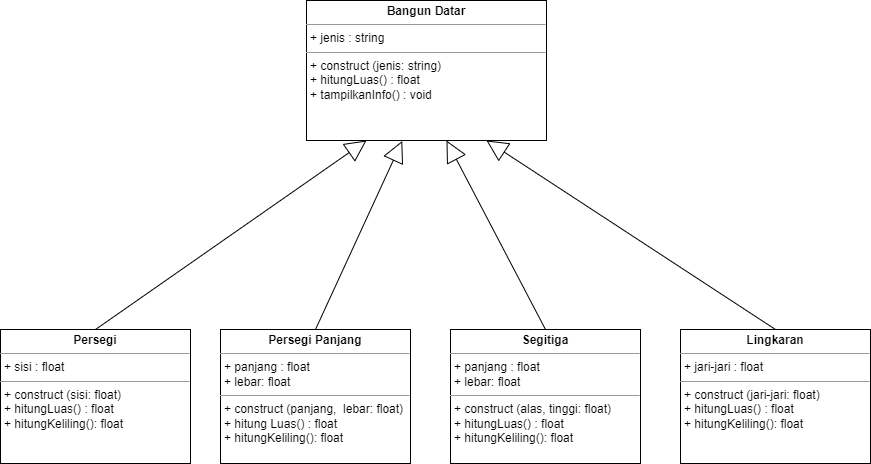

The diagram above was exported from draw.io. Its source (the exported page's mxGraphModel, read from the mxfile embedded in the PNG):
<mxGraphModel dx="1050" dy="621" grid="1" gridSize="10" guides="1" tooltips="1" connect="1" arrows="1" fold="1" page="1" pageScale="1" pageWidth="827" pageHeight="1169" math="0" shadow="0">
  <root>
    <mxCell id="0" />
    <mxCell id="1" parent="0" />
    <mxCell id="JTPlhgvBgLK5OnspptJa-11" value="&lt;p style=&quot;margin:0px;margin-top:4px;text-align:center;&quot;&gt;&lt;b&gt;&lt;span style=&quot;background-color: initial;&quot;&gt;Bangun Datar&lt;/span&gt;&lt;br&gt;&lt;/b&gt;&lt;/p&gt;&lt;hr size=&quot;1&quot;&gt;&lt;p style=&quot;margin:0px;margin-left:4px;&quot;&gt;+ jenis : string&lt;br&gt;&lt;/p&gt;&lt;hr size=&quot;1&quot;&gt;&lt;p style=&quot;margin:0px;margin-left:4px;&quot;&gt;+&amp;nbsp;construct (jenis: string)&lt;br&gt;+ hitungLuas() : float&lt;/p&gt;&lt;p style=&quot;margin:0px;margin-left:4px;&quot;&gt;+ tampilkanInfo() : void&lt;/p&gt;" style="verticalAlign=top;align=left;overflow=fill;fontSize=12;fontFamily=Helvetica;html=1;whiteSpace=wrap;" parent="1" vertex="1">
      <mxGeometry x="440" y="70" width="240" height="140" as="geometry" />
    </mxCell>
    <mxCell id="JTPlhgvBgLK5OnspptJa-17" style="rounded=0;orthogonalLoop=1;jettySize=auto;html=1;exitX=0.5;exitY=0;exitDx=0;exitDy=0;entryX=0.25;entryY=1;entryDx=0;entryDy=0;endArrow=block;endFill=0;endSize=19;" parent="1" source="JTPlhgvBgLK5OnspptJa-12" target="JTPlhgvBgLK5OnspptJa-11" edge="1">
      <mxGeometry relative="1" as="geometry" />
    </mxCell>
    <mxCell id="JTPlhgvBgLK5OnspptJa-12" value="&lt;p style=&quot;margin:0px;margin-top:4px;text-align:center;&quot;&gt;&lt;span style=&quot;background-color: initial;&quot;&gt;&lt;b style=&quot;&quot;&gt;Persegi&lt;/b&gt;&lt;/span&gt;&lt;br&gt;&lt;/p&gt;&lt;hr size=&quot;1&quot;&gt;&lt;p style=&quot;margin:0px;margin-left:4px;&quot;&gt;+ sisi : float&lt;br&gt;&lt;/p&gt;&lt;hr size=&quot;1&quot;&gt;&lt;p style=&quot;margin:0px;margin-left:4px;&quot;&gt;+ construct (sisi: float)&lt;/p&gt;&lt;p style=&quot;margin:0px;margin-left:4px;&quot;&gt;+ hitungLuas() : float&lt;/p&gt;&lt;p style=&quot;margin:0px;margin-left:4px;&quot;&gt;+ hitungKeliling(): float&lt;/p&gt;&lt;p style=&quot;margin:0px;margin-left:4px;&quot;&gt;&lt;br&gt;&lt;/p&gt;" style="verticalAlign=top;align=left;overflow=fill;fontSize=12;fontFamily=Helvetica;html=1;whiteSpace=wrap;" parent="1" vertex="1">
      <mxGeometry x="134" y="399" width="190" height="134" as="geometry" />
    </mxCell>
    <mxCell id="JTPlhgvBgLK5OnspptJa-18" style="edgeStyle=none;shape=connector;rounded=0;orthogonalLoop=1;jettySize=auto;html=1;exitX=0.5;exitY=0;exitDx=0;exitDy=0;entryX=0.399;entryY=1.003;entryDx=0;entryDy=0;entryPerimeter=0;labelBackgroundColor=default;strokeColor=default;fontFamily=Helvetica;fontSize=11;fontColor=default;endArrow=block;endFill=0;endSize=19;" parent="1" source="JTPlhgvBgLK5OnspptJa-13" target="JTPlhgvBgLK5OnspptJa-11" edge="1">
      <mxGeometry relative="1" as="geometry" />
    </mxCell>
    <mxCell id="JTPlhgvBgLK5OnspptJa-13" value="&lt;p style=&quot;margin:0px;margin-top:4px;text-align:center;&quot;&gt;&lt;span style=&quot;background-color: initial;&quot;&gt;&lt;b style=&quot;&quot;&gt;Persegi Panjang&lt;/b&gt;&lt;/span&gt;&lt;br&gt;&lt;/p&gt;&lt;hr size=&quot;1&quot;&gt;&lt;p style=&quot;margin:0px;margin-left:4px;&quot;&gt;+ panjang : float&lt;br&gt;&lt;/p&gt;&lt;p style=&quot;margin:0px;margin-left:4px;&quot;&gt;+ lebar: float&lt;/p&gt;&lt;hr size=&quot;1&quot;&gt;&lt;p style=&quot;margin:0px;margin-left:4px;&quot;&gt;+ construct (panjang,&amp;nbsp; lebar: float)&lt;/p&gt;&lt;p style=&quot;margin:0px;margin-left:4px;&quot;&gt;+ hitung Luas() : float&lt;/p&gt;&lt;p style=&quot;margin:0px;margin-left:4px;&quot;&gt;+ hitungKeliling(): float&lt;/p&gt;&lt;p style=&quot;margin:0px;margin-left:4px;&quot;&gt;&lt;br&gt;&lt;/p&gt;" style="verticalAlign=top;align=left;overflow=fill;fontSize=12;fontFamily=Helvetica;html=1;whiteSpace=wrap;" parent="1" vertex="1">
      <mxGeometry x="354" y="399" width="190" height="134" as="geometry" />
    </mxCell>
    <mxCell id="JTPlhgvBgLK5OnspptJa-19" style="edgeStyle=none;shape=connector;rounded=0;orthogonalLoop=1;jettySize=auto;html=1;exitX=0.5;exitY=0;exitDx=0;exitDy=0;labelBackgroundColor=default;strokeColor=default;fontFamily=Helvetica;fontSize=11;fontColor=default;endArrow=block;endFill=0;endSize=19;" parent="1" source="JTPlhgvBgLK5OnspptJa-14" edge="1">
      <mxGeometry relative="1" as="geometry">
        <mxPoint x="580" y="210" as="targetPoint" />
      </mxGeometry>
    </mxCell>
    <mxCell id="JTPlhgvBgLK5OnspptJa-14" value="&lt;p style=&quot;margin:0px;margin-top:4px;text-align:center;&quot;&gt;&lt;span style=&quot;background-color: initial;&quot;&gt;&lt;b style=&quot;&quot;&gt;Segitiga&lt;/b&gt;&lt;/span&gt;&lt;br&gt;&lt;/p&gt;&lt;hr size=&quot;1&quot;&gt;&lt;p style=&quot;margin:0px;margin-left:4px;&quot;&gt;+ panjang : float&lt;br&gt;&lt;/p&gt;&lt;p style=&quot;margin:0px;margin-left:4px;&quot;&gt;+ lebar: float&lt;/p&gt;&lt;hr size=&quot;1&quot;&gt;&lt;p style=&quot;margin:0px;margin-left:4px;&quot;&gt;+ construct (alas, tinggi: float)&lt;/p&gt;&lt;p style=&quot;margin:0px;margin-left:4px;&quot;&gt;+ hitungLuas() : float&lt;/p&gt;&lt;p style=&quot;border-color: var(--border-color); margin: 0px 0px 0px 4px;&quot;&gt;+ hitungKeliling(): float&lt;/p&gt;&lt;p style=&quot;border-color: var(--border-color); margin: 0px 0px 0px 4px;&quot;&gt;&lt;br style=&quot;border-color: var(--border-color);&quot;&gt;&lt;/p&gt;&lt;p style=&quot;margin:0px;margin-left:4px;&quot;&gt;&lt;br&gt;&lt;/p&gt;" style="verticalAlign=top;align=left;overflow=fill;fontSize=12;fontFamily=Helvetica;html=1;whiteSpace=wrap;" parent="1" vertex="1">
      <mxGeometry x="584" y="399" width="190" height="134" as="geometry" />
    </mxCell>
    <mxCell id="JTPlhgvBgLK5OnspptJa-20" style="edgeStyle=none;shape=connector;rounded=0;orthogonalLoop=1;jettySize=auto;html=1;exitX=0.5;exitY=0;exitDx=0;exitDy=0;entryX=0.75;entryY=1;entryDx=0;entryDy=0;labelBackgroundColor=default;strokeColor=default;fontFamily=Helvetica;fontSize=11;fontColor=default;endArrow=block;endFill=0;endSize=19;" parent="1" source="JTPlhgvBgLK5OnspptJa-15" target="JTPlhgvBgLK5OnspptJa-11" edge="1">
      <mxGeometry relative="1" as="geometry" />
    </mxCell>
    <mxCell id="JTPlhgvBgLK5OnspptJa-15" value="&lt;p style=&quot;margin:0px;margin-top:4px;text-align:center;&quot;&gt;&lt;span style=&quot;background-color: initial;&quot;&gt;&lt;b style=&quot;&quot;&gt;Lingkaran&lt;/b&gt;&lt;/span&gt;&lt;br&gt;&lt;/p&gt;&lt;hr size=&quot;1&quot;&gt;&lt;p style=&quot;margin:0px;margin-left:4px;&quot;&gt;+ jari-jari : float&lt;/p&gt;&lt;hr size=&quot;1&quot;&gt;&lt;p style=&quot;margin:0px;margin-left:4px;&quot;&gt;+ construct (jari-jari: float)&lt;/p&gt;&lt;p style=&quot;margin:0px;margin-left:4px;&quot;&gt;+ hitungLuas() : float&lt;/p&gt;&lt;p style=&quot;border-color: var(--border-color); margin: 0px 0px 0px 4px;&quot;&gt;+ hitungKeliling(): float&lt;/p&gt;&lt;p style=&quot;border-color: var(--border-color); margin: 0px 0px 0px 4px;&quot;&gt;&lt;br style=&quot;border-color: var(--border-color);&quot;&gt;&lt;/p&gt;" style="verticalAlign=top;align=left;overflow=fill;fontSize=12;fontFamily=Helvetica;html=1;whiteSpace=wrap;" parent="1" vertex="1">
      <mxGeometry x="814" y="399" width="190" height="134" as="geometry" />
    </mxCell>
  </root>
</mxGraphModel>